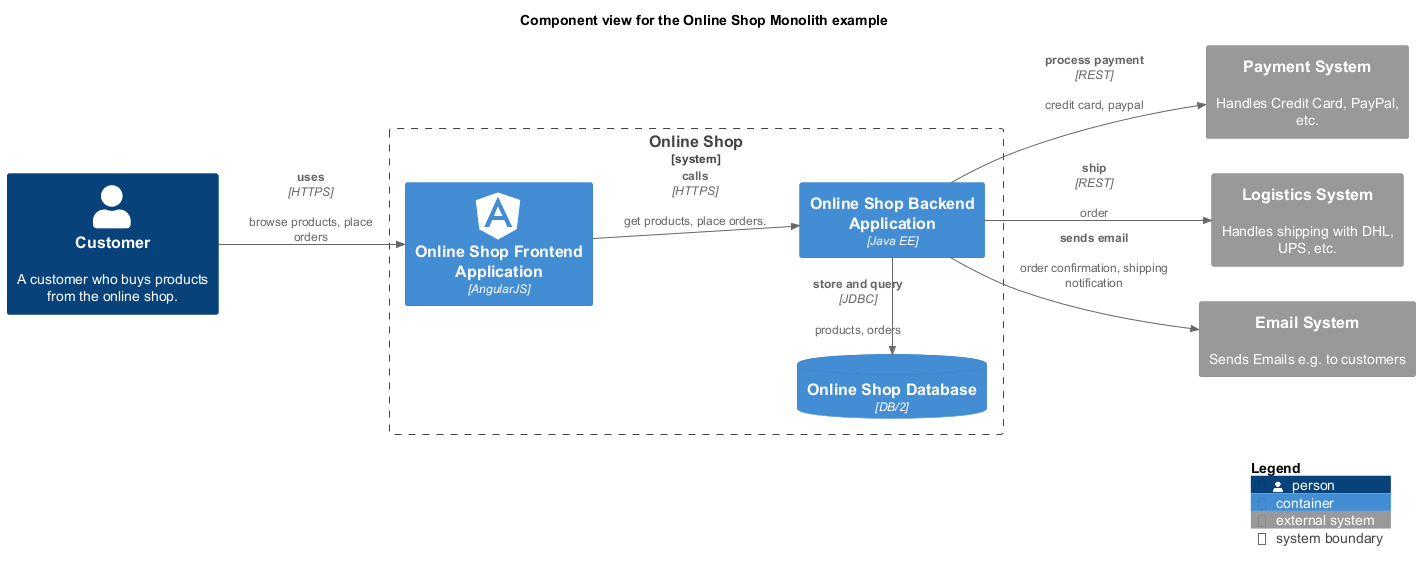

The diagram above was rendered by PlantUML. Its source (embedded in the PNG):
@startuml component-view
!include <C4/C4_Component.puml>
!include <awslib14/AWSCommon>
!include <awslib14/AWSC4Integration>
!include <azure/AzureCommon>
!include <azure/AzureC4Integration>
!include <tupadr3/common>
!include <tupadr3/devicons2/angularjs>
!include <tupadr3/font-awesome-5/java>
LAYOUT_LEFT_RIGHT()
title Component view for the Online Shop Monolith example
Person(softwareDevelopment_architecture_example_monolith_customer, "Customer", $descr="A customer who buys products from the online shop.")
System_Ext(softwareDevelopment_architecture_example_monolith_paymentSystem, "Payment System", $descr="Handles Credit Card, PayPal, etc.")
System_Ext(softwareDevelopment_architecture_example_monolith_logisticsSystem, "Logistics System", $descr="Handles shipping with DHL, UPS, etc.")
System_Ext(softwareDevelopment_architecture_example_monolith_emailSystem, "Email System", $descr="Sends Emails e.g. to customers")
System_Boundary(softwareDevelopment_architecture_example_monolith_onlineShopSystem, "Online Shop") {
  Container(softwareDevelopment_architecture_example_monolith_onlineShopBackend, "Online Shop Backend Application", $techn="Java EE")
  ContainerDb(softwareDevelopment_architecture_example_monolith_onlineShopDb, "Online Shop Database", $techn="DB/2")
  Container(softwareDevelopment_architecture_example_monolith_onlineShopFrontend, "Online Shop Frontend Application", $techn="AngularJS", $sprite="angularjs")
}
Rel(softwareDevelopment_architecture_example_monolith_onlineShopBackend, softwareDevelopment_architecture_example_monolith_emailSystem, "sends email", $descr="order confirmation, shipping notification")
Rel(softwareDevelopment_architecture_example_monolith_onlineShopFrontend, softwareDevelopment_architecture_example_monolith_onlineShopBackend, "calls", $descr="get products, place orders.", $techn="HTTPS")
Rel(softwareDevelopment_architecture_example_monolith_onlineShopBackend, softwareDevelopment_architecture_example_monolith_logisticsSystem, "ship", $descr="order", $techn="REST")
Rel_L(softwareDevelopment_architecture_example_monolith_onlineShopBackend, softwareDevelopment_architecture_example_monolith_onlineShopDb, "store and query", $descr="products, orders", $techn="JDBC")
Rel(softwareDevelopment_architecture_example_monolith_onlineShopBackend, softwareDevelopment_architecture_example_monolith_paymentSystem, "process payment", $descr="credit card, paypal", $techn="REST")
Rel(softwareDevelopment_architecture_example_monolith_customer, softwareDevelopment_architecture_example_monolith_onlineShopFrontend, "uses", $descr="browse products, place orders", $techn="HTTPS")
SHOW_LEGEND()
@enduml